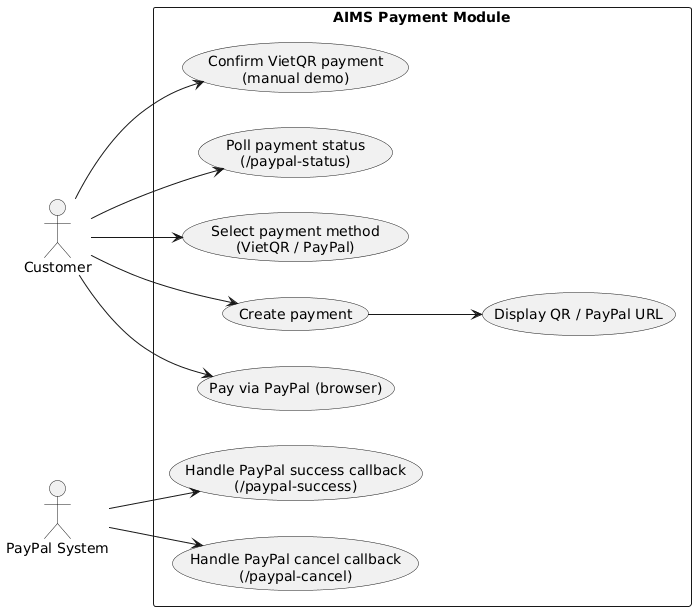

The diagram above was rendered by PlantUML. Its source (embedded in the PNG):
@startuml
left to right direction

actor Customer
actor "PayPal System" as PayPal

rectangle "AIMS Payment Module" {
  usecase "Select payment method\n(VietQR / PayPal)" as UC1
  usecase "Create payment" as UC2
  usecase "Display QR / PayPal URL" as UC3
  usecase "Pay via PayPal (browser)" as UC4
  usecase "Confirm VietQR payment\n(manual demo)" as UC5
  usecase "Handle PayPal success callback\n(/paypal-success)" as UC6
  usecase "Handle PayPal cancel callback\n(/paypal-cancel)" as UC7
  usecase "Poll payment status\n(/paypal-status)" as UC8
}

Customer --> UC1
Customer --> UC2
UC2 --> UC3

Customer --> UC4
Customer --> UC5
Customer --> UC8

PayPal --> UC6
PayPal --> UC7
@enduml